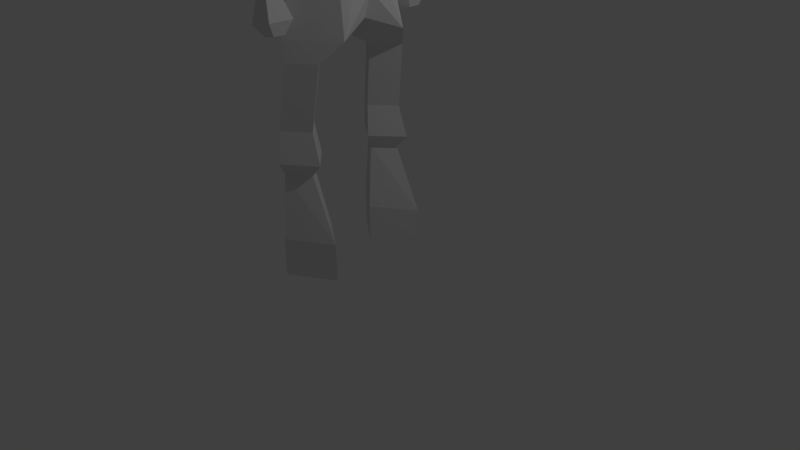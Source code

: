 # Source: person.blend  (saved by Blender 2.72.0; exported with 4.5.12 LTS)
import bpy
from mathutils import Matrix  # noqa: F401  (used for matrix-valued properties, if any)

bpy.ops.wm.read_factory_settings(use_empty=True)
scene = bpy.context.scene
scene.name = 'Scene'

# ---- collections
col_collection_1 = bpy.data.collections.new('Collection 1'); scene.collection.children.link(col_collection_1)

# ---- world
world_world = bpy.data.worlds.new('World'); scene.world = world_world
world_world.color = (0.05088, 0.05088, 0.05088)
world_world.use_sun_shadow = False
world_world.sun_shadow_jitter_overblur = 0.0
world_world.cycles.sampling_method = 'MANUAL'
world_world.cycles.sample_map_resolution = 256

# ---- cameras
cam_camera = bpy.data.cameras.new('Camera')
cam_camera.clip_end = 100.0
cam_camera.lens = 35.0
cam_camera.sensor_width = 32.0
cam_camera.sensor_height = 18.0
cam_camera.ortho_scale = 7.314
cam_camera.dof.focus_distance = 0.0
cam_camera.dof.aperture_fstop = 128.0

# ---- lights
light_lamp = bpy.data.lights.new('Lamp', 'POINT')
light_lamp.transmission_factor = 0.0
light_lamp.cutoff_distance = 30.0
light_lamp.energy = 100.0
light_lamp.shadow_buffer_clip_start = 1.001
light_lamp.shadow_soft_size = 0.1
light_lamp.shadow_maximum_resolution = 0.006
light_lamp.use_absolute_resolution = True
light_lamp.cycles.use_multiple_importance_sampling = False

# ---- meshes
me_cube_001 = bpy.data.meshes.new('Cube.001')
me_cube_001.from_pydata([(-0.1344, -0.3141, 0.6079), (-0.5796, -0.6401, 0.6079), (-0.5026, -0.6456, 1.369), (-0.2337, -0.4487, 1.369), (0.3816, -0.668, 0.6079), (-0.1344, -0.3141, 0.1305), (-0.5796, -0.6401, 0.1305), (-0.1694, -0.994, 0.6079), (-0.2549, -0.8593, 1.369), (-0.5736, -0.6505, 1.536), (-0.1819, -0.3636, 1.536), (0.01396, -0.6624, 1.369), (0.3816, -0.668, 0.1305), (-0.1694, -0.994, 0.1305), (-0.2127, -0.9619, 1.536), (0.179, -0.675, 1.536), (-0.548, -0.6441, 1.91), (-0.2318, -0.4126, 1.91), (-0.2567, -0.8955, 1.91), (0.05946, -0.6639, 1.91), (-0.4296, -0.597, 2.702), (-0.1134, -0.3655, 2.702), (-0.1383, -0.8484, 2.702), (0.1779, -0.6168, 2.702), (-0.1259, -0.003978, 2.938), (-0.6934, -0.392, 2.955), (-0.4988, -0.003978, 2.955), (-0.1715, -0.8424, 2.955), (0.2435, -0.003978, 3.119), (0.3951, -0.4275, 2.955), (-0.4912, -0.3148, 4.029), (-0.5712, -0.003978, 3.228), (-0.1632, -0.5978, 4.029), (0.3453, -0.003978, 3.432), (-0.5767, -0.003978, 4.029), (0.1928, -0.3371, 4.029), (-0.3075, -0.7072, 4.864), (-0.8315, -0.233, 4.864), (0.296, -0.003978, 4.029), (-0.6369, -0.003977, 4.864), (0.2613, -0.2686, 4.864), (-0.6157, -0.8858, 5.495), (0.3465, -0.003977, 4.864), (-0.8811, -0.3506, 5.495), (-0.7211, -0.003977, 5.839), (0.2613, -0.3861, 5.495), (0.009602, -0.8966, 5.495), (0.3465, -0.003977, 5.495), (-0.6628, -0.3577, 6.118), (-0.699, -0.1552, 6.203), (-0.4977, -0.7435, 6.158), (-0.3421, -0.9162, 4.625), (0.2084, -0.003977, 5.82), (0.1525, -0.379, 6.138), (-0.4706, -0.9521, 6.005), (-0.5155, -0.9106, 4.625), (-0.3507, -1.084, 4.625), (0.1045, -0.003977, 6.108), (0.003546, -0.7502, 6.09), (-0.4799, -1.164, 5.782), (-0.4831, -1.132, 5.495), (-0.07626, -0.8337, 3.66), (-0.1513, -1.143, 5.495), (-0.0806, -1.121, 3.662), (-0.09095, -0.9608, 6.005), (-0.2121, -1.172, 5.782), (-0.5242, -1.078, 4.625), (-0.3669, -0.8311, 3.6), (-0.3712, -1.118, 3.602), (-0.1032, -0.9092, 3.554), (-0.2422, -0.908, 3.525), (-0.1052, -1.046, 3.555), (-0.2443, -1.045, 3.526), (0.05992, -0.8259, 3.213), (-0.2536, -0.8232, 3.147), (0.05523, -1.135, 3.214), (-0.2583, -1.133, 3.149), (0.006082, -0.9073, 3.053), (-0.1428, -0.906, 3.022), (0.003857, -1.054, 3.054), (-0.1451, -1.053, 3.023), (-0.2823, -0.1755, 6.218), (-0.1404, -0.003977, 6.211), (0.04251, -0.1924, 6.468), (-0.6893, -0.1677, 6.468), (0.1683, -0.001359, 6.468), (-0.1564, -0.4215, 7.047), (0.1576, 0.01093, 7.047), (-0.7298, -0.3927, 7.161), (-0.2337, 0.01093, 7.452), (-0.6771, 0.009647, 7.518), (-0.7049, -0.003977, 6.414), (-0.8681, -0.003977, 6.575), (-0.9972, 0.01093, 7.12)], [], [(0, 1, 2), (3, 11, 4), (0, 5, 6), (7, 8, 2), (2, 9, 10), (4, 12, 5), (1, 6, 13), (6, 5, 12), (8, 7, 4), (2, 8, 14), (3, 10, 15), (10, 9, 16), (7, 13, 12), (8, 11, 15), (14, 18, 16), (15, 10, 17), (16, 20, 21), (15, 19, 18), (16, 18, 22), (17, 21, 23), (21, 20, 25), (18, 19, 23), (22, 27, 25), (29, 23, 21), (26, 25, 30), (22, 23, 29), (27, 32, 30), (33, 29, 28), (31, 30, 34), (27, 29, 35), (32, 36, 37), (38, 35, 29), (34, 30, 37), (35, 40, 36), (36, 41, 43), (40, 35, 38), (39, 37, 43), (45, 46, 36), (46, 41, 36), (45, 40, 42), (43, 48, 49), (41, 50, 48), (46, 51, 55), (52, 45, 47), (57, 53, 45), (46, 45, 53), (54, 64, 58), (54, 50, 41), (55, 66, 60), (61, 67, 55), (56, 51, 46), (56, 63, 61), (53, 48, 50), (62, 46, 65), (54, 59, 65), (62, 60, 66), (63, 56, 66), (62, 65, 59), (67, 68, 66), (67, 61, 69), (61, 63, 71), (68, 72, 71), (67, 70, 72), (69, 73, 74), (71, 75, 73), (72, 76, 75), (70, 74, 76), (73, 77, 78), (75, 79, 77), (75, 76, 80), (76, 74, 78), (77, 79, 80), (53, 81, 49), (85, 83, 81), (82, 81, 53), (84, 83, 86), (86, 83, 85), (84, 86, 88), (89, 86, 87), (90, 88, 93), (90, 88, 86), (92, 84, 91), (93, 88, 84), (82, 53, 57), (49, 81, 84), (91, 84, 49), (3, 0, 2), (0, 3, 4), (1, 0, 6), (1, 7, 2), (3, 2, 10), (0, 4, 5), (7, 1, 13), (13, 6, 12), (11, 8, 4), (9, 2, 14), (11, 3, 15), (17, 10, 16), (4, 7, 12), (14, 8, 15), (9, 14, 16), (19, 15, 17), (17, 16, 21), (14, 15, 18), (20, 16, 22), (19, 17, 23), (24, 21, 26), (22, 18, 23), (20, 22, 25), (21, 25, 26), (21, 24, 28), (31, 26, 30), (28, 29, 21), (27, 22, 29), (25, 27, 30), (32, 27, 35), (30, 32, 37), (33, 38, 29), (39, 34, 37), (32, 35, 36), (37, 36, 43), (42, 40, 38), (44, 39, 43), (40, 45, 36), (47, 45, 42), (44, 43, 49), (43, 41, 48), (41, 46, 55), (52, 57, 45), (58, 46, 53), (50, 54, 58), (41, 60, 59), (41, 55, 60), (59, 54, 41), (51, 61, 55), (62, 56, 46), (51, 56, 61), (58, 53, 50), (58, 64, 46), (64, 54, 65), (46, 64, 65), (56, 62, 66), (68, 63, 66), (60, 62, 59), (55, 67, 66), (70, 67, 69), (69, 61, 71), (63, 68, 71), (68, 67, 72), (70, 69, 74), (69, 71, 73), (71, 72, 75), (72, 70, 76), (74, 73, 78), (73, 75, 77), (79, 75, 80), (80, 76, 78), (78, 77, 80), (48, 53, 49), (82, 85, 81), (87, 86, 85), (89, 90, 86), (92, 93, 84), (83, 84, 81), (49, 91, 44)])
me_cube_001.use_remesh_preserve_volume = False
me_cube_001.use_remesh_preserve_attributes = False
me_cube_001.use_mirror_vertex_groups = False
me_cube_001.update()

# ---- objects
ob_cube = bpy.data.objects.new('Cube', me_cube_001)
ob_lamp = bpy.data.objects.new('Lamp', light_lamp)
ob_camera = bpy.data.objects.new('Camera', cam_camera)

# ---- transforms, parenting, visibility, modifiers, constraints
ob_cube.location = (0.0, -0.2441, 0.0)
ob_cube.lineart.crease_threshold = 0.0
_m = ob_cube.modifiers.new('Mirror', 'MIRROR')
_m.use_axis = (False, True, False)
_m.merge_threshold = 0.3018
ob_lamp.location = (4.076, 1.005, 5.904)
ob_lamp.rotation_euler = (0.6503, 0.05522, 1.866)
ob_lamp.lock_rotations_4d = False
ob_lamp.empty_display_type = 'ARROWS'
ob_lamp.color = (0.0, 0.0, 0.0, 0.0)
ob_lamp.lineart.crease_threshold = 0.0
ob_camera.location = (7.481, -6.508, 5.344)
ob_camera.rotation_euler = (1.109, 0.01082, 0.8149)
ob_camera.lock_rotations_4d = False
ob_camera.empty_display_type = 'ARROWS'
ob_camera.color = (0.0, 0.0, 0.0, 0.0)
ob_camera.display_type = 'WIRE'
ob_camera.lineart.crease_threshold = 0.0

# ---- collection membership
col_collection_1.objects.link(ob_cube)
col_collection_1.objects.link(ob_lamp)
col_collection_1.objects.link(ob_camera)

# ---- scene / render settings (as saved in the file)
scene.camera = ob_camera
scene.frame_start = 1; scene.frame_end = 250; scene.frame_set(1)
scene.render.engine = 'BLENDER_EEVEE_NEXT'
scene.render.resolution_percentage = 50
scene.render.dither_intensity = 0.0
scene.cycles.use_denoising = False
scene.cycles.samples = 10
scene.cycles.sampling_pattern = 'TABULATED_SOBOL'
scene.cycles.light_sampling_threshold = 0.0
scene.cycles.use_adaptive_sampling = False
scene.cycles.use_light_tree = False
scene.cycles.blur_glossy = 0.0
scene.cycles.pixel_filter_type = 'GAUSSIAN'
scene.cycles.sample_clamp_indirect = 0.0
scene.view_settings.view_transform = 'Standard'
bpy.context.view_layer.update()

